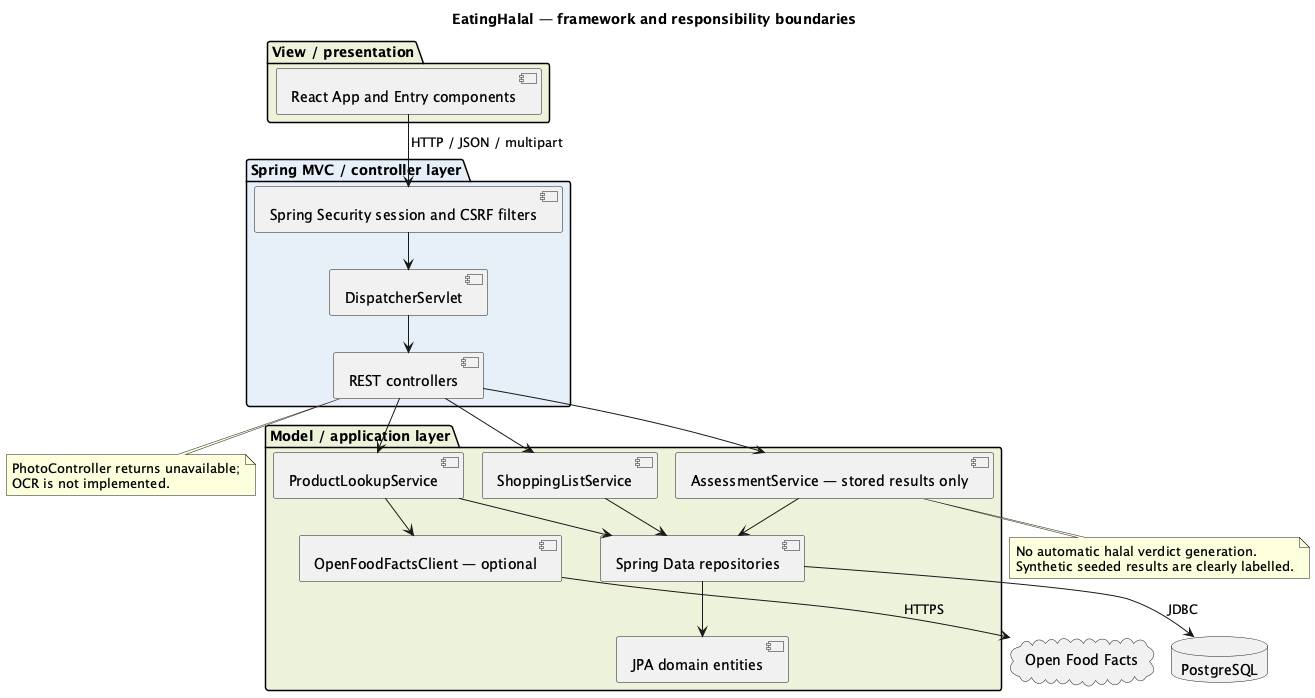

The diagram above was rendered by PlantUML. Its source (embedded in the PNG):
@startuml
!pragma layout smetana
skinparam shadowing false
title EatingHalal — framework and responsibility boundaries
package "View / presentation" #EDF2DB {
  [React App and Entry components] as View
}
package "Spring MVC / controller layer" #E7EFF8 {
  [Spring Security session and CSRF filters] as Security
  [DispatcherServlet] as Dispatcher
  [REST controllers] as Controllers
}
package "Model / application layer" #EDF2DB {
  [ProductLookupService] as Lookup
  [AssessmentService — stored results only] as Assessment
  [ShoppingListService] as List
  [JPA domain entities] as Entities
  [Spring Data repositories] as Repositories
  [OpenFoodFactsClient — optional] as External
}
database PostgreSQL
cloud "Open Food Facts" as OFF
View --> Security : HTTP / JSON / multipart
Security --> Dispatcher
Dispatcher --> Controllers
Controllers --> Lookup
Controllers --> Assessment
Controllers --> List
Lookup --> External
Lookup --> Repositories
Assessment --> Repositories
List --> Repositories
Repositories --> Entities
Repositories --> PostgreSQL : JDBC
External --> OFF : HTTPS
note bottom of Assessment
No automatic halal verdict generation.
Synthetic seeded results are clearly labelled.
end note
note bottom of Controllers
PhotoController returns unavailable;
OCR is not implemented.
end note
@enduml